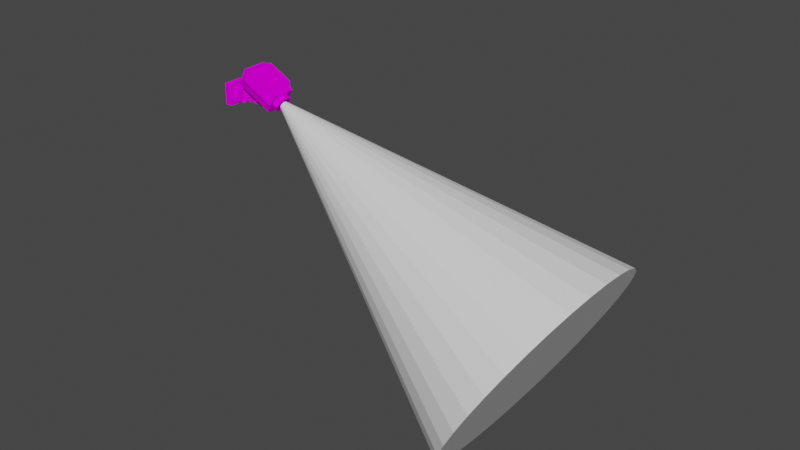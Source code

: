 # Source: Camera.blend  (saved by Blender 2.82.7; exported with 4.5.12 LTS)
import bpy
from mathutils import Matrix  # noqa: F401  (used for matrix-valued properties, if any)

bpy.ops.wm.read_factory_settings(use_empty=True)
scene = bpy.context.scene
scene.name = 'Scene'

# ---- collections
col_collection = bpy.data.collections.new('Collection'); scene.collection.children.link(col_collection)

# ---- images (referenced by path relative to the original .blend; pixels are not part of the script)
import os
ASSET_DIR = os.environ.get("B2B_ASSET_DIR", "")  # directory of the original .blend (textures are referenced by path, not embedded)
HERE = os.path.dirname(os.path.abspath(__file__))  # packed textures are extracted next to this script under _unpacked/

def load_image(name, relpath, width, height, colorspace="sRGB"):
    """Load a texture the original file referenced (path relative to the .blend, or extracted next to this script)."""
    p = next((c for c in (os.path.join(HERE, relpath), os.path.join(ASSET_DIR, relpath)) if relpath and os.path.exists(c)), "")
    if p:
        img = bpy.data.images.load(p, check_existing=True)
        img.name = name
    else:  # same state as the original file: an image datablock whose file is absent (Cycles renders it pink)
        img = bpy.data.images.new(name, width, height)
        img.source = "FILE"
        img.filepath = "//" + (relpath or name)
    img.colorspace_settings.name = colorspace
    return img
img_texture_atlas_png = load_image('Texture Atlas.png', 'Texture Atlas.png', 1024, 1024, 'sRGB')

# ---- materials (node trees are filled in below, after node groups)
mat_texture_atlas_003 = bpy.data.materials.new('Texture_Atlas.003')
mat_texture_atlas_003.use_transparent_shadow = False
mat_texture_atlas_003.roughness = 1.0
mat_texture_atlas_003.specular_intensity = 0.0

# ---- material node trees
mat_texture_atlas_003.use_nodes = True; mat_texture_atlas_003.node_tree.nodes.clear()
_N = mat_texture_atlas_003.node_tree.nodes; _L = mat_texture_atlas_003.node_tree.links
n0 = _N.new('ShaderNodeOutputMaterial'); n0.name = 'Material Output'; n0.location = (300, 300)
n1 = _N.new('ShaderNodeBsdfPrincipled'); n1.name = 'Principled BSDF'; n1.location = (10, 300)
n1.distribution = 'GGX'
n1.subsurface_method = 'BURLEY'
n1.inputs[2].default_value = 1.0
n1.inputs[3].default_value = 1.45
n1.inputs[13].default_value = 0.0
n1.inputs[27].default_value = (0.0, 0.0, 0.0, 1.0)
n1.inputs[28].default_value = 1.0
n2 = _N.new('ShaderNodeNormalMap'); n2.name = 'Normal Map'; n2.location = (-300, -300)
n2.label = 'Normal/Map'
n2.inputs[0].default_value = 0.0
n3 = _N.new('ShaderNodeTexImage'); n3.name = 'Image Texture'; n3.location = (-300, 600)
n3.image = img_texture_atlas_png
_L.new(n1.outputs[0], n0.inputs[0])
_L.new(n2.outputs[0], n1.inputs[5])
_L.new(n3.outputs[0], n1.inputs[0])
n0.is_active_output = True

# ---- world
world_world = bpy.data.worlds.new('World'); scene.world = world_world
world_world.use_nodes = True; world_world.node_tree.nodes.clear()
_N = world_world.node_tree.nodes; _L = world_world.node_tree.links
n0 = _N.new('ShaderNodeOutputWorld'); n0.name = 'World Output'; n0.location = (300, 300)
n1 = _N.new('ShaderNodeBackground'); n1.name = 'Background'; n1.location = (10, 300)
n1.inputs[0].default_value = (0.05088, 0.05088, 0.05088, 1.0)
_L.new(n1.outputs[0], n0.inputs[0])
n0.is_active_output = True
world_world.color = (0.05088, 0.05088, 0.05088)
world_world.use_sun_shadow = False
world_world.sun_shadow_jitter_overblur = 0.0

# ---- meshes
me_mesh_014 = bpy.data.meshes.new('Mesh.014')
me_mesh_014.from_pydata([(-0.05377, -0.06142, -0.08113), (0.05377, -0.06142, -0.08113), (0.05377, 0.06142, -0.08113), (-0.05377, 0.06142, -0.08113), (-0.05377, 0.06142, 0.2105), (-0.05377, -0.06142, 0.2105), (0.05377, -0.06142, 0.2105), (0.05377, 0.06142, 0.2105), (0.05377, -0.06142, -0.0528), (-0.05377, -0.06142, -0.0528), (-0.05377, 0.06142, -0.0528), (0.05377, 0.06142, -0.0528), (-0.09419, -0.1018, 0.1616), (0.09419, -0.1018, 0.1616), (0.09419, -0.1018, -0.00181), (-0.09419, -0.1018, -0.00181), (0.09419, 0.1018, 0.1616), (0.09419, 0.1018, -0.00181), (-0.09419, 0.1018, 0.1616), (-0.09419, 0.1018, -0.00181), (-0.05377, 0.06142, 0.5119), (-0.05377, -0.06142, 0.5119), (0.05377, -0.06142, 0.5119), (0.05377, 0.06142, 0.5119), (-0.1695, -0.1936, -0.08113), (0.1695, -0.1936, -0.08113), (0.1695, 0.1936, -0.08113), (-0.1695, 0.1936, -0.08113), (-0.1695, -0.1936, -0.2132), (0.1695, -0.1936, -0.2132), (0.1695, 0.1936, -0.2132), (-0.1695, 0.1936, -0.2132)], [], [(28, 29, 30, 31), (13, 16, 17, 14), (16, 18, 19, 17), (18, 12, 15, 19), (20, 21, 5, 4), (21, 22, 6, 5), (22, 23, 7, 6), (23, 20, 4, 7), (9, 8, 1, 0), (10, 9, 0, 3), (11, 10, 3, 2), (8, 11, 2, 1), (5, 6, 13, 12), (8, 9, 15, 14), (6, 7, 16, 13), (11, 8, 14, 17), (7, 4, 18, 16), (10, 11, 17, 19), (4, 5, 12, 18), (9, 10, 19, 15), (15, 12, 13, 14), (0, 1, 25, 24), (1, 2, 26, 25), (2, 3, 27, 26), (3, 0, 24, 27), (24, 25, 29, 28), (25, 26, 30, 29), (26, 27, 31, 30), (27, 24, 28, 31)])
me_mesh_014.polygons.foreach_set('use_smooth', [True] * 29)
_k = set([(0, 1), (0, 3), (0, 9), (1, 2), (1, 8), (2, 3), (2, 11), (3, 10), (4, 5), (4, 7), (4, 18), (4, 20), (5, 6), (5, 12), (5, 21), (6, 7), (6, 13), (6, 22), (7, 16), (7, 23), (8, 9), (8, 11), (8, 14), (9, 10), (9, 15), (10, 11), (10, 19), (11, 17), (12, 13), (12, 15), (12, 18), (13, 14), (13, 16), (14, 15), (14, 17), (15, 19), (16, 17), (16, 18), (17, 19), (18, 19), (24, 25), (24, 27), (24, 28), (25, 26), (25, 29), (26, 27), (26, 30), (27, 31), (28, 29), (28, 31), (29, 30), (30, 31)])
me_mesh_014.attributes.new('sharp_edge', 'BOOLEAN', 'EDGE').data.foreach_set('value', [ (min(e.vertices), max(e.vertices)) in _k for e in me_mesh_014.edges])
_uv = me_mesh_014.uv_layers.new(name='map1')
_uv.uv.foreach_set('vector', [0.8087, 0.9391, 0.8087, 0.9632, 0.7893, 0.9632, 0.7893, 0.9391, 0.7532, 0.9479, 0.7539, 0.938, 0.7596, 0.9372, 0.7596, 0.9485, 0.7539, 0.938, 0.7538, 0.9282, 0.7602, 0.9275, 0.7596, 0.9372, 0.7538, 0.9282, 0.7514, 0.9112, 0.7632, 0.9143, 0.7602, 0.9275, 0.7864, 0.9162, 0.7958, 0.9162, 0.7958, 0.9489, 0.7864, 0.9489, 0.7606, 0.9162, 0.7688, 0.9162, 0.7688, 0.9489, 0.7606, 0.9489, 0.7688, 0.9162, 0.7782, 0.9162, 0.7782, 0.9489, 0.7688, 0.9489, 0.7782, 0.9162, 0.7864, 0.9162, 0.7864, 0.9489, 0.7782, 0.9489, 0.7878, 0.9524, 0.7858, 0.9434, 0.7874, 0.9429, 0.7892, 0.9518, 0.7853, 0.9239, 0.7876, 0.9139, 0.7892, 0.9146, 0.787, 0.9243, 0.7851, 0.9329, 0.7853, 0.9239, 0.787, 0.9243, 0.7867, 0.9328, 0.7858, 0.9434, 0.7851, 0.9329, 0.7867, 0.9328, 0.7874, 0.9429, 0.7695, 0.9508, 0.7722, 0.9417, 0.7753, 0.9429, 0.7722, 0.9566, 0.7858, 0.9434, 0.7878, 0.9524, 0.7839, 0.9578, 0.7817, 0.9435, 0.7722, 0.9417, 0.7726, 0.9325, 0.776, 0.9331, 0.7753, 0.9429, 0.7851, 0.9329, 0.7858, 0.9434, 0.7817, 0.9435, 0.7817, 0.9322, 0.7726, 0.9325, 0.7719, 0.9236, 0.7759, 0.9232, 0.776, 0.9331, 0.7853, 0.9239, 0.7851, 0.9329, 0.7817, 0.9322, 0.7823, 0.9225, 0.7719, 0.9236, 0.7692, 0.9121, 0.7735, 0.9063, 0.7759, 0.9232, 0.7876, 0.9139, 0.7853, 0.9239, 0.7823, 0.9225, 0.7853, 0.9094, 0.7618, 0.9627, 0.7501, 0.9615, 0.7532, 0.9479, 0.7596, 0.9485, 0.7619, 0.9288, 0.7558, 0.9281, 0.7534, 0.9189, 0.7692, 0.9188, 0.7558, 0.9281, 0.7529, 0.936, 0.7456, 0.9352, 0.7534, 0.9189, 0.7529, 0.936, 0.7557, 0.9432, 0.7497, 0.9507, 0.7456, 0.9352, 0.7557, 0.9432, 0.7629, 0.9444, 0.7692, 0.9584, 0.7497, 0.9507, 0.8179, 0.9171, 0.8022, 0.9173, 0.7976, 0.9087, 0.8175, 0.9046, 0.8022, 0.9173, 0.7944, 0.9335, 0.7873, 0.9339, 0.7976, 0.9087, 0.7944, 0.9335, 0.7985, 0.9491, 0.7945, 0.9565, 0.7873, 0.9339, 0.7985, 0.9491, 0.8179, 0.9568, 0.8154, 0.9669, 0.7945, 0.9565])
_uv.active_render = True
_uv = me_mesh_014.uv_layers.new(name='lightmapUV')
_uv.uv.foreach_set('vector', [0.3565, 0.8971, 0.04009, 0.8971, 0.04009, 0.5496, 0.3565, 0.5496, 0.01478, 0.3292, 0.2049, 0.3292, 0.2049, 0.4759, 0.01478, 0.4759, 0.2095, 0.3292, 0.3854, 0.3292, 0.3854, 0.4759, 0.2095, 0.4759, 0.3907, 0.3292, 0.5808, 0.3292, 0.5808, 0.4759, 0.3907, 0.4759, 0.4284, 0.01478, 0.543, 0.01478, 0.543, 0.2853, 0.4284, 0.2853, 0.7235, 0.5482, 0.6232, 0.5482, 0.6232, 0.2777, 0.7235, 0.2777, 0.0525, 0.01478, 0.1672, 0.01478, 0.1672, 0.2853, 0.0525, 0.2853, 0.2473, 0.01478, 0.3476, 0.01478, 0.3476, 0.2853, 0.2473, 0.2853, 0.7235, 0.04133, 0.6232, 0.04133, 0.6232, 0.01591, 0.7235, 0.01591, 0.4284, 0.5217, 0.543, 0.5217, 0.543, 0.5471, 0.4284, 0.5471, 0.2473, 0.5217, 0.3476, 0.5217, 0.3476, 0.5471, 0.2473, 0.5471, 0.0525, 0.5217, 0.1672, 0.5217, 0.1672, 0.5471, 0.0525, 0.5471, 0.7235, 0.2777, 0.6232, 0.2777, 0.5854, 0.2338, 0.7613, 0.2338, 0.6232, 0.04133, 0.7235, 0.04133, 0.7613, 0.08711, 0.5854, 0.08711, 0.0525, 0.2853, 0.1672, 0.2853, 0.2049, 0.3292, 0.01478, 0.3292, 0.1672, 0.5217, 0.0525, 0.5217, 0.01478, 0.4759, 0.2049, 0.4759, 0.2473, 0.2853, 0.3476, 0.2853, 0.3854, 0.3292, 0.2095, 0.3292, 0.3476, 0.5217, 0.2473, 0.5217, 0.2095, 0.4759, 0.3854, 0.4759, 0.4284, 0.2853, 0.543, 0.2853, 0.5808, 0.3292, 0.3907, 0.3292, 0.543, 0.5217, 0.4284, 0.5217, 0.3907, 0.4759, 0.5808, 0.4759, 0.7613, 0.08711, 0.7613, 0.2338, 0.5854, 0.2338, 0.5854, 0.08711, 0.6205, 0.6689, 0.5201, 0.6689, 0.4121, 0.5503, 0.7285, 0.5503, 0.5201, 0.6689, 0.5201, 0.7792, 0.4121, 0.8979, 0.4121, 0.5503, 0.5201, 0.7792, 0.6205, 0.7792, 0.7285, 0.8979, 0.4121, 0.8979, 0.6205, 0.7792, 0.6205, 0.6689, 0.7285, 0.5503, 0.7285, 0.8979, 0.9852, 0.3703, 0.9852, 0.6745, 0.862, 0.6745, 0.862, 0.3703, 0.7334, 0.7164, 0.7334, 0.3688, 0.8567, 0.3688, 0.8567, 0.7164, 0.862, 0.9852, 0.862, 0.6809, 0.9852, 0.6809, 0.9852, 0.9852, 0.7666, 0.3624, 0.7666, 0.01487, 0.8898, 0.01487, 0.8898, 0.3624])
me_mesh_014.materials.append(mat_texture_atlas_003)
me_mesh_014.use_remesh_fix_poles = True
me_mesh_014.use_remesh_preserve_attributes = False
me_mesh_014.use_mirror_vertex_groups = False
me_mesh_014.update()
me_mesh_014.normals_split_custom_set([tuple(v) for v in zip(*[iter([0.0, 0.0, 1.0, 0.0, 0.0, 1.0, 0.0, 0.0, 1.0, 0.0, 0.0, 1.0, -1.0, 0.0, 0.0, -1.0, 0.0, 0.0, -1.0, 0.0, 0.0, -1.0, 0.0, 0.0, 0.0, -1.0, 0.0, 0.0, -1.0, 0.0, 0.0, -1.0, 0.0, 0.0, -1.0, 0.0, 1.0, 0.0, 0.0, 1.0, 0.0, 0.0, 1.0, 0.0, 0.0, 1.0, 0.0, 0.0, 1.0, 0.0, -7.516e-06, 1.0, 0.0, -7.516e-06, 1.0, 0.0, -7.516e-06, 1.0, 0.0, -7.516e-06, 0.0, 1.0, 0.0, 0.0, 1.0, 0.0, 0.0, 1.0, 0.0, 0.0, 1.0, 0.0, -1.0, 0.0, -7.516e-06, -1.0, 0.0, -7.516e-06, -1.0, 0.0, -7.516e-06, -1.0, 0.0, -7.516e-06, 0.0, -1.0, 1.437e-08, 0.0, -1.0, 1.437e-08, 0.0, -1.0, 1.437e-08, 0.0, -1.0, 1.437e-08, 0.0, 1.0, 0.0, 0.0, 1.0, 0.0, 0.0, 1.0, 0.0, 0.0, 1.0, 0.0, 1.0, 0.0, 0.0, 1.0, 0.0, 0.0, 1.0, 0.0, 0.0, 1.0, 0.0, 0.0, 0.0, -1.0, 0.0, 0.0, -1.0, 0.0, 0.0, -1.0, 0.0, 0.0, -1.0, 0.0, -1.0, 0.0, 0.0, -1.0, 0.0, 0.0, -1.0, 0.0, 0.0, -1.0, 0.0, 0.0, 0.0, 0.7709, -0.6369, 0.0, 0.7709, -0.6369, 0.0, 0.7709, -0.6369, 0.0, 0.7709, -0.6369, 0.0, 0.7837, 0.6211, 0.0, 0.7837, 0.6211, 0.0, 0.7837, 0.6211, 0.0, 0.7837, 0.6211, -0.7709, 0.0, -0.6369, -0.7709, 0.0, -0.6369, -0.7709, 0.0, -0.6369, -0.7709, 0.0, -0.6369, -0.7837, 0.0, 0.6211, -0.7837, 0.0, 0.6211, -0.7837, 0.0, 0.6211, -0.7837, 0.0, 0.6211, 0.0, -0.7709, -0.6369, 0.0, -0.7709, -0.6369, 0.0, -0.7709, -0.6369, 0.0, -0.7709, -0.6369, 0.0, -0.7837, 0.6211, 0.0, -0.7837, 0.6211, 0.0, -0.7837, 0.6211, 0.0, -0.7837, 0.6211, 0.7709, 0.0, -0.6369, 0.7709, 0.0, -0.6369, 0.7709, 0.0, -0.6369, 0.7709, 0.0, -0.6369, 0.7837, 0.0, 0.6211, 0.7837, 0.0, 0.6211, 0.7837, 0.0, 0.6211, 0.7837, 0.0, 0.6211, 0.0, 1.0, 0.0, 0.0, 1.0, 0.0, 0.0, 1.0, 0.0, 0.0, 1.0, 0.0, 0.0, 0.0, -1.0, 0.0, 0.0, -1.0, 0.0, 0.0, -1.0, 0.0, 0.0, -1.0, 0.0, 0.0, -1.0, 0.0, 0.0, -1.0, 0.0, 0.0, -1.0, 0.0, 0.0, -1.0, 0.0, 0.0, -1.0, 0.0, 0.0, -1.0, 0.0, 0.0, -1.0, 0.0, 0.0, -1.0, 0.0, 0.0, -1.0, 0.0, 0.0, -1.0, 0.0, 0.0, -1.0, 0.0, 0.0, -1.0, 0.0, 1.0, 0.0, 0.0, 1.0, 0.0, 0.0, 1.0, 0.0, 0.0, 1.0, 0.0, -1.0, 0.0, 0.0, -1.0, 0.0, 0.0, -1.0, 0.0, 0.0, -1.0, 0.0, 0.0, 0.0, -1.0, 0.0, 0.0, -1.0, 0.0, 0.0, -1.0, 0.0, 0.0, -1.0, 0.0, 1.0, 0.0, 0.0, 1.0, 0.0, 0.0, 1.0, 0.0, 0.0, 1.0, 0.0, 0.0])] * 3)])
me_mesh_015 = bpy.data.meshes.new('Mesh.015')
me_mesh_015.from_pydata([(-0.1385, 0.3823, 0.008462), (-0.1907, 0.3823, 0.008462), (-0.1385, 0.4014, -0.04015), (-0.1907, 0.4014, -0.04015), (-0.1385, 0.3678, -0.05511), (-0.1907, 0.3678, -0.05511), (-0.1385, 0.3487, -0.006495), (-0.1907, 0.3487, -0.006495), (-0.1983, 0.3785, -0.07687), (0.1728, 0.3863, -0.06913), (-0.2411, 0.2405, 0.2696), (0.2069, 0.2498, 0.279), (-0.2076, -0.4377, 0.005433), (0.2404, -0.4284, 0.01478), (-0.1647, -0.2997, -0.341), (0.2063, -0.2919, -0.3333), (-0.1261, 0.3527, -0.006989), (0.09865, 0.3579, -0.001835), (0.09605, 0.2684, 0.2245), (-0.1287, 0.2633, 0.2193), (0.2093, 0.3258, 0.08673), (0.2429, -0.3524, -0.1774), (-0.2052, -0.3618, -0.1868), (-0.2387, 0.3164, 0.07739), (-0.1851, 0.3075, 0.1028), (0.1551, 0.3153, 0.1106), (-0.2764, 0.08306, 0.2828), (0.2332, 0.0771, 0.2966), (0.2732, -0.3467, 0.1332), (-0.2364, -0.3569, 0.1233), (0.271, 0.253, 0.1042), (0.2921, -0.2956, -0.1107), (-0.2544, -0.305, -0.1202), (-0.3004, 0.2432, 0.09425), (-0.2444, 0.1666, 0.2601), (0.2036, 0.1611, 0.2721), (-0.2055, -0.3911, 0.05284), (0.2426, -0.3817, 0.06218), (-0.09703, -0.134, -0.2747), (0.1291, -0.1293, -0.27), (0.1188, 0.2249, -0.1301), (-0.1073, 0.2202, -0.1348), (-0.06852, -0.04724, -0.3615), (0.1006, -0.04371, -0.358), (0.09291, 0.2212, -0.2534), (-0.07624, 0.2177, -0.2569), (-0.01275, 0.3824, -0.073), (-0.01712, 0.2451, 0.2743), (-0.01666, 0.2545, 0.2506), (-0.01341, 0.3666, -0.03311), (-0.01957, 0.3454, 0.2865), (0.1522, 0.4062, 0.1465), (0.09315, 0.3593, 0.2603), (-0.01632, 0.4575, 0.002783), (0.09574, 0.4487, 0.03405), (-0.188, 0.3984, 0.1387), (-0.1316, 0.3541, 0.2552), (-0.129, 0.4436, 0.0289), (-0.01917, 0.3592, 0.2516), (0.1104, 0.405, 0.146), (0.06584, 0.3697, 0.2319), (-0.01671, 0.4437, 0.03766), (0.06779, 0.4371, 0.06124), (-0.1462, 0.3991, 0.1401), (-0.1037, 0.3658, 0.228), (-0.1017, 0.4332, 0.05735), (0.01219, 0.08698, -0.3075), (-0.01761, 0.3106, 0.2324), (-0.01637, 0.3534, 0.1239), (0.1119, 0.3564, 0.1268), (0.06739, 0.3211, 0.2127), (-0.01516, 0.3951, 0.01846), (0.06935, 0.3885, 0.04204), (-0.1447, 0.3505, 0.1209), (-0.1021, 0.3172, 0.2088), (-0.1002, 0.3846, 0.03816)], [], [(0, 2, 3, 1), (2, 4, 5, 3), (6, 0, 1, 7), (1, 3, 5, 7), (6, 4, 2, 0), (61, 71, 72, 62), (12, 22, 21, 13), (30, 27, 28, 31), (32, 29, 26, 33), (49, 17, 9, 46), (25, 18, 11, 20), (11, 18, 48, 47), (10, 19, 24, 23), (9, 20, 21, 15), (22, 14, 15, 21), (14, 22, 23, 8), (24, 16, 8, 23), (60, 70, 67, 58), (9, 17, 25, 20), (34, 26, 27, 35), (37, 28, 29, 36), (20, 30, 31, 21), (21, 31, 28, 37), (35, 27, 30, 20), (22, 32, 33, 23), (23, 33, 26, 34), (36, 29, 32, 22), (35, 11, 47), (11, 35, 20), (23, 34, 10), (13, 37, 36, 12), (21, 37, 13), (12, 36, 22), (29, 28, 27, 26), (14, 38, 39, 15), (15, 39, 40, 9), (40, 41, 46), (8, 41, 38, 14), (38, 42, 43, 39), (39, 43, 44, 40), (40, 44, 45, 41), (41, 45, 42, 38), (43, 42, 66), (9, 40, 46), (41, 8, 46), (10, 34, 47), (34, 35, 47), (48, 19, 10, 47), (64, 74, 73, 63), (63, 73, 75, 65), (8, 16, 49, 46), (25, 51, 52, 18), (18, 52, 50, 48), (49, 53, 54, 17), (17, 54, 51, 25), (48, 50, 56, 19), (19, 56, 55, 24), (16, 57, 53, 49), (24, 55, 57, 16), (51, 59, 60, 52), (52, 60, 58, 50), (53, 61, 62, 54), (54, 62, 59, 51), (50, 58, 64, 56), (56, 64, 63, 55), (57, 65, 61, 53), (55, 63, 65, 57), (45, 66, 42), (44, 43, 66), (45, 44, 66), (67, 70, 69, 68), (68, 69, 72, 71), (73, 74, 67, 68), (75, 73, 68, 71), (65, 75, 71, 61), (58, 67, 74, 64), (59, 69, 70, 60), (62, 72, 69, 59)])
me_mesh_015.polygons.foreach_set('use_smooth', [True] * 78)
_k = set([(0, 1), (0, 2), (0, 6), (1, 3), (1, 7), (2, 3), (2, 4), (3, 5), (8, 14), (8, 23), (8, 41), (8, 46), (9, 15), (9, 20), (9, 40), (9, 46), (10, 23), (10, 34), (10, 47), (11, 20), (11, 35), (11, 47), (12, 13), (12, 22), (12, 36), (13, 21), (13, 37), (14, 15), (14, 22), (14, 38), (15, 21), (15, 39), (16, 24), (16, 49), (16, 57), (17, 25), (17, 49), (17, 54), (18, 25), (18, 48), (18, 52), (19, 24), (19, 48), (19, 56), (20, 21), (20, 30), (20, 35), (21, 31), (21, 37), (22, 23), (22, 32), (22, 36), (23, 33), (23, 34), (24, 55), (25, 51), (26, 27), (26, 29), (26, 33), (26, 34), (27, 28), (27, 30), (27, 35), (28, 29), (28, 31), (28, 37), (29, 32), (29, 36), (30, 31), (32, 33), (34, 35), (34, 47), (35, 47), (36, 37), (38, 39), (38, 41), (38, 42), (39, 40), (39, 43), (40, 41), (40, 44), (41, 45), (42, 43), (42, 45), (43, 44), (44, 45), (48, 50), (49, 53), (50, 52), (50, 56), (51, 52), (51, 54), (53, 54), (53, 57), (55, 56), (55, 57), (67, 70), (67, 74), (69, 70), (69, 72), (71, 72), (71, 75), (73, 74), (73, 75)])
me_mesh_015.attributes.new('sharp_edge', 'BOOLEAN', 'EDGE').data.foreach_set('value', [ (min(e.vertices), max(e.vertices)) in _k for e in me_mesh_015.edges])
_uv = me_mesh_015.uv_layers.new(name='map1')
_uv.uv.foreach_set('vector', [0.7806, 0.8453, 0.7713, 0.8449, 0.7709, 0.8542, 0.7802, 0.8546, 0.7568, 0.8463, 0.7496, 0.8533, 0.765, 0.8537, 0.7599, 0.847, 0.7505, 0.8351, 0.7578, 0.8436, 0.7602, 0.8442, 0.7716, 0.836, 0.7602, 0.8442, 0.7599, 0.847, 0.765, 0.8537, 0.7716, 0.836, 0.7505, 0.8351, 0.7496, 0.8533, 0.7568, 0.8463, 0.7578, 0.8436, 0.768, 1.044, 0.7641, 1.043, 0.7638, 1.052, 0.7688, 1.05, 0.7782, 0.9284, 0.7776, 0.9418, 0.8066, 0.9431, 0.8072, 0.9297, 0.7464, 1.065, 0.7531, 1.082, 0.7798, 1.082, 0.7857, 1.065, 0.7832, 1.127, 0.7785, 1.111, 0.7519, 1.113, 0.7467, 1.127, 0.7657, 0.9738, 0.768, 0.9656, 0.7627, 0.96, 0.7625, 0.9738, 0.7769, 0.9619, 0.7845, 0.9667, 0.7875, 0.9619, 0.7754, 0.9578, 0.7875, 0.9619, 0.7845, 0.9667, 0.7861, 0.9735, 0.7877, 0.9735, 0.7872, 0.9854, 0.7841, 0.9803, 0.7769, 0.985, 0.7756, 0.9891, 0.7519, 0.9582, 0.7516, 0.9693, 0.7988, 0.9705, 0.7991, 0.9594, 0.7776, 0.9418, 0.7796, 0.9527, 0.8036, 0.9538, 0.8066, 0.9431, 0.7504, 0.9149, 0.7501, 0.926, 0.7973, 0.9271, 0.7976, 0.9161, 0.7769, 0.985, 0.7682, 0.9818, 0.7633, 0.9874, 0.7756, 0.9891, 0.7827, 1.052, 0.7867, 1.056, 0.7911, 1.046, 0.7857, 1.046, 0.7627, 0.96, 0.768, 0.9656, 0.7769, 0.9619, 0.7754, 0.9578, 0.746, 1.114, 0.7519, 1.113, 0.7531, 1.082, 0.7463, 1.08, 0.7899, 0.9296, 0.7841, 0.9303, 0.7828, 0.9599, 0.7878, 0.9608, 0.8181, 0.9758, 0.8109, 0.97, 0.7716, 0.9686, 0.7638, 0.9727, 0.7977, 0.9098, 0.79, 0.914, 0.7841, 0.9303, 0.7899, 0.9296, 0.7463, 1.08, 0.7531, 1.082, 0.7464, 1.065, 0.7391, 1.059, 0.7677, 0.9036, 0.7745, 0.9074, 0.8109, 0.9076, 0.8173, 0.9024, 0.7404, 1.132, 0.7467, 1.127, 0.7519, 1.113, 0.746, 1.114, 0.7878, 0.9608, 0.7828, 0.9599, 0.7875, 0.9753, 0.7943, 0.9789, 0.8068, 0.9629, 0.8009, 0.9662, 0.8011, 0.9779, 0.8009, 0.9662, 0.8068, 0.9629, 0.7888, 0.9621, 0.789, 0.9934, 0.8052, 0.9928, 0.8006, 0.9897, 0.7949, 0.9288, 0.7899, 0.9296, 0.7878, 0.9608, 0.7926, 0.9621, 0.7977, 0.9098, 0.7899, 0.9296, 0.7949, 0.9288, 0.7883, 1.114, 0.7835, 1.112, 0.79, 1.13, 0.7785, 1.111, 0.7798, 1.082, 0.7531, 1.082, 0.7519, 1.113, 0.7621, 0.9218, 0.7733, 0.9201, 0.7786, 0.9042, 0.7669, 0.8989, 0.7669, 0.8989, 0.7786, 0.9042, 0.8044, 0.9042, 0.8147, 0.9009, 0.7728, 0.9948, 0.7785, 0.9799, 0.7654, 0.9844, 0.7668, 0.9735, 0.7785, 0.9799, 0.8044, 0.9803, 0.8165, 0.9756, 0.7673, 0.9104, 0.776, 0.9112, 0.7783, 0.9017, 0.7726, 0.8944, 0.7726, 0.8944, 0.7783, 0.9017, 0.7957, 0.9012, 0.7984, 0.8945, 0.7668, 0.985, 0.775, 0.9863, 0.7779, 0.9771, 0.7725, 0.9701, 0.7725, 0.9701, 0.7779, 0.9771, 0.7947, 0.9785, 0.7983, 0.9705, 0.7783, 0.9017, 0.776, 0.9112, 0.7861, 0.9071, 0.7619, 0.995, 0.7728, 0.9948, 0.7654, 0.9844, 0.7785, 0.9799, 0.7668, 0.9735, 0.7654, 0.9844, 0.8006, 0.9897, 0.8052, 0.9928, 0.8011, 0.9779, 0.8052, 0.9928, 0.8068, 0.9629, 0.8011, 0.9779, 0.7861, 0.9735, 0.7841, 0.9803, 0.7872, 0.9854, 0.7877, 0.9735, 0.7842, 1.039, 0.7893, 1.035, 0.7774, 1.028, 0.7772, 1.034, 0.7772, 1.034, 0.7774, 1.028, 0.7658, 1.034, 0.77, 1.038, 0.7633, 0.9874, 0.7682, 0.9818, 0.7657, 0.9738, 0.7625, 0.9738, 0.7713, 0.9469, 0.7603, 0.9572, 0.7862, 0.9789, 0.7841, 0.9579, 0.7841, 0.9579, 0.7862, 0.9789, 0.808, 0.9752, 0.7944, 0.9534, 0.7698, 0.9161, 0.7572, 0.897, 0.7504, 0.9212, 0.7663, 0.929, 0.7663, 0.929, 0.7504, 0.9212, 0.7603, 0.9572, 0.7713, 0.9469, 0.7944, 0.9534, 0.808, 0.9752, 0.8143, 0.9473, 0.7979, 0.9395, 0.7979, 0.9395, 0.8143, 0.9473, 0.8013, 0.9097, 0.7907, 0.9206, 0.7786, 0.9119, 0.7758, 0.8908, 0.7572, 0.897, 0.7698, 0.9161, 0.7907, 0.9206, 0.8013, 0.9097, 0.7758, 0.8908, 0.7786, 0.9119, 0.7755, 1.052, 0.7749, 1.055, 0.7827, 1.052, 0.781, 1.05, 0.781, 1.05, 0.7827, 1.052, 0.7857, 1.046, 0.7837, 1.045, 0.7697, 1.044, 0.768, 1.044, 0.7688, 1.05, 0.7709, 1.048, 0.7709, 1.048, 0.7688, 1.05, 0.7749, 1.055, 0.7755, 1.052, 0.7837, 1.045, 0.7857, 1.046, 0.7842, 1.039, 0.7821, 1.04, 0.7821, 1.04, 0.7842, 1.039, 0.7772, 1.034, 0.7769, 1.038, 0.7718, 1.04, 0.77, 1.038, 0.768, 1.044, 0.7697, 1.044, 0.7769, 1.038, 0.7772, 1.034, 0.77, 1.038, 0.7718, 1.04, 0.7779, 0.9771, 0.785, 0.9832, 0.7947, 0.9785, 0.7957, 0.9012, 0.7783, 0.9017, 0.7861, 0.9071, 0.7779, 0.9771, 0.775, 0.9863, 0.785, 0.9832, 0.8328, 0.9172, 0.8377, 0.9454, 0.8671, 0.9617, 0.8693, 0.9212, 0.8693, 0.9212, 0.8671, 0.9617, 0.8971, 0.9486, 0.8979, 0.9243, 0.8761, 0.8815, 0.8438, 0.8908, 0.8328, 0.9172, 0.8693, 0.9212, 0.9023, 0.9008, 0.8761, 0.8815, 0.8693, 0.9212, 0.8979, 0.9243, 0.77, 1.038, 0.7658, 1.034, 0.7641, 1.043, 0.768, 1.044, 0.7857, 1.046, 0.7911, 1.046, 0.7893, 1.035, 0.7842, 1.039, 0.7749, 1.055, 0.7739, 1.06, 0.7867, 1.056, 0.7827, 1.052, 0.7688, 1.05, 0.7638, 1.052, 0.7739, 1.06, 0.7749, 1.055])
_uv.active_render = True
_uv = me_mesh_015.uv_layers.new(name='lightmapUV')
_uv.uv.foreach_set('vector', [0.8847, 0.8932, 0.9122, 0.8932, 0.9122, 0.866, 0.8847, 0.866, 0.3384, 0.8784, 0.3574, 0.8784, 0.3574, 0.8512, 0.3384, 0.8512, 0.9628, 0.8988, 0.9818, 0.8988, 0.9818, 0.8717, 0.9628, 0.8717, 0.6861, 0.8127, 0.6753, 0.838, 0.6944, 0.8457, 0.7051, 0.8205, 0.6677, 0.8555, 0.6785, 0.8808, 0.6975, 0.873, 0.6867, 0.8477, 0.498, 0.8162, 0.498, 0.8162, 0.4847, 0.8601, 0.4847, 0.8601, 0.913, 0.511, 0.8044, 0.5123, 0.8097, 0.7452, 0.9183, 0.7439, 0.3862, 0.05361, 0.2775, 0.145, 0.3698, 0.3654, 0.5076, 0.3388, 0.2425, 0.08376, 0.1049, 0.05682, 0.01478, 0.2855, 0.1213, 0.3687, 0.1911, 0.808, 0.1734, 0.8662, 0.2115, 0.9048, 0.2137, 0.8083, 0.1099, 0.8956, 0.04557, 0.8649, 0.01478, 0.9225, 0.1234, 0.9237, 0.01478, 0.9225, 0.04557, 0.8649, 0.03082, 0.8063, 0.01741, 0.806, 0.02005, 0.6896, 0.04849, 0.748, 0.1143, 0.7187, 0.1287, 0.6908, 0.8358, 0.1149, 0.7477, 0.1463, 0.897, 0.4989, 0.985, 0.4674, 0.8044, 0.5123, 0.7172, 0.5333, 0.7216, 0.7262, 0.8097, 0.7452, 0.7862, 0.04783, 0.699, 0.01555, 0.5497, 0.3681, 0.6369, 0.4004, 0.1143, 0.7187, 0.1764, 0.7494, 0.2158, 0.7119, 0.1287, 0.6908, 0.3883, 0.8591, 0.3883, 0.8591, 0.3771, 0.8149, 0.3771, 0.8149, 0.2115, 0.9048, 0.1734, 0.8662, 0.1099, 0.8956, 0.1234, 0.9237, 0.648, 0.6786, 0.6661, 0.6352, 0.3781, 0.6321, 0.3949, 0.6757, 0.9451, 0.745, 0.9852, 0.761, 0.9796, 0.496, 0.9398, 0.5121, 0.7145, 0.2702, 0.6797, 0.308, 0.6677, 0.5932, 0.6956, 0.6227, 0.5453, 0.3683, 0.5076, 0.3388, 0.3698, 0.3654, 0.4099, 0.3836, 0.2913, 0.1014, 0.2775, 0.145, 0.3862, 0.05361, 0.3961, 0.01577, 0.7191, 0.5277, 0.747, 0.4982, 0.7729, 0.2132, 0.7381, 0.1752, 0.1308, 0.4068, 0.1213, 0.3687, 0.01478, 0.2855, 0.02757, 0.329, 0.1447, 0.03904, 0.1049, 0.05682, 0.2425, 0.08376, 0.2801, 0.05428, 0.3949, 0.6757, 0.393, 0.7218, 0.5196, 0.7194, 0.2874, 0.05526, 0.2913, 0.1014, 0.3961, 0.01577, 0.1308, 0.4068, 0.02757, 0.329, 0.0222, 0.3673, 0.9183, 0.7439, 0.9451, 0.745, 0.9398, 0.5121, 0.913, 0.511, 0.5453, 0.3683, 0.4099, 0.3836, 0.4367, 0.4078, 0.1715, 0.01478, 0.1447, 0.03904, 0.2801, 0.05428, 0.6435, 0.4065, 0.3555, 0.4118, 0.3781, 0.6321, 0.6661, 0.6352, 0.333, 0.6916, 0.2947, 0.6055, 0.1669, 0.6031, 0.1233, 0.6876, 0.1233, 0.6876, 0.1669, 0.6031, 0.1728, 0.419, 0.1422, 0.3351, 0.1728, 0.419, 0.3005, 0.4214, 0.2471, 0.3371, 0.3519, 0.3391, 0.3005, 0.4214, 0.2947, 0.6055, 0.333, 0.6916, 0.5588, 0.8484, 0.5097, 0.8633, 0.5117, 0.9512, 0.5615, 0.966, 0.3013, 0.8785, 0.351, 0.834, 0.2919, 0.6963, 0.2223, 0.6944, 0.5649, 0.9852, 0.6346, 0.9718, 0.6366, 0.8838, 0.5676, 0.8677, 0.5878, 0.8683, 0.6568, 0.867, 0.7159, 0.7293, 0.6668, 0.6842, 0.7096, 0.886, 0.8052, 0.8878, 0.7596, 0.8181, 0.1422, 0.3351, 0.1728, 0.419, 0.2471, 0.3371, 0.3005, 0.4214, 0.3519, 0.3391, 0.2471, 0.3371, 0.6462, 0.717, 0.648, 0.6786, 0.5196, 0.7194, 0.648, 0.6786, 0.3949, 0.6757, 0.5196, 0.7194, 0.03082, 0.8063, 0.04849, 0.748, 0.02005, 0.6896, 0.01741, 0.806, 0.3905, 0.771, 0.3905, 0.771, 0.4401, 0.7488, 0.4401, 0.7488, 0.4401, 0.7488, 0.4401, 0.7488, 0.4869, 0.772, 0.4869, 0.772, 0.2158, 0.7119, 0.1764, 0.7494, 0.1911, 0.808, 0.2137, 0.8083, 0.8998, 0.8244, 0.9512, 0.8057, 0.9247, 0.7465, 0.8733, 0.7652, 0.5309, 0.8422, 0.5823, 0.8407, 0.5744, 0.7821, 0.523, 0.7836, 0.2698, 0.8883, 0.2185, 0.8868, 0.2234, 0.9451, 0.2748, 0.9466, 0.9239, 0.8828, 0.9752, 0.8642, 0.9512, 0.8057, 0.8998, 0.8244, 0.523, 0.7836, 0.5744, 0.7821, 0.5794, 0.7239, 0.528, 0.7254, 0.8953, 0.8274, 0.8439, 0.8088, 0.8189, 0.8693, 0.8703, 0.888, 0.2777, 0.8297, 0.2263, 0.8282, 0.2185, 0.8868, 0.2698, 0.8883, 0.8703, 0.888, 0.8189, 0.8693, 0.7934, 0.9264, 0.8447, 0.9451, 0.4365, 0.904, 0.4368, 0.8822, 0.3883, 0.8591, 0.3722, 0.8733, 0.3722, 0.8733, 0.3883, 0.8591, 0.3771, 0.8149, 0.3574, 0.8147, 0.5177, 0.8164, 0.498, 0.8162, 0.4847, 0.8601, 0.5001, 0.8746, 0.5001, 0.8746, 0.4847, 0.8601, 0.4368, 0.8822, 0.4365, 0.904, 0.3574, 0.8147, 0.3771, 0.8149, 0.3905, 0.771, 0.3751, 0.7564, 0.3751, 0.7564, 0.3905, 0.771, 0.4401, 0.7488, 0.4409, 0.7271, 0.503, 0.7578, 0.4869, 0.772, 0.498, 0.8162, 0.5177, 0.8164, 0.4409, 0.7271, 0.4401, 0.7488, 0.4869, 0.772, 0.503, 0.7578, 0.8095, 0.7501, 0.7596, 0.8181, 0.8052, 0.8878, 0.714, 0.7483, 0.7096, 0.886, 0.7596, 0.8181, 0.8095, 0.7501, 0.714, 0.7483, 0.7596, 0.8181, 0.3771, 0.8149, 0.3883, 0.8591, 0.4368, 0.8822, 0.4385, 0.8155, 0.4385, 0.8155, 0.4368, 0.8822, 0.4847, 0.8601, 0.498, 0.8162, 0.4401, 0.7488, 0.3905, 0.771, 0.3771, 0.8149, 0.4385, 0.8155, 0.4869, 0.772, 0.4401, 0.7488, 0.4385, 0.8155, 0.498, 0.8162, 0.4869, 0.772, 0.4869, 0.772, 0.498, 0.8162, 0.498, 0.8162, 0.3771, 0.8149, 0.3771, 0.8149, 0.3905, 0.771, 0.3905, 0.771, 0.4368, 0.8822, 0.4368, 0.8822, 0.3883, 0.8591, 0.3883, 0.8591, 0.4847, 0.8601, 0.4847, 0.8601, 0.4368, 0.8822, 0.4368, 0.8822])
me_mesh_015.materials.append(mat_texture_atlas_003)
me_mesh_015.use_remesh_fix_poles = True
me_mesh_015.use_remesh_preserve_attributes = False
me_mesh_015.use_mirror_vertex_groups = False
me_mesh_015.update()
me_mesh_015.normals_split_custom_set([tuple(v) for v in zip(*[iter([0.0, 0.931, 0.3651, 0.0, 0.931, 0.3651, 0.0, 0.931, 0.3651, 0.0, 0.931, 0.3651, 0.0, 0.4061, -0.9138, 0.0, 0.4061, -0.9138, 0.0, 0.4061, -0.9138, 0.0, 0.4061, -0.9138, 0.0, -0.4061, 0.9138, 0.0, -0.4061, 0.9138, 0.0, -0.4061, 0.9138, 0.0, -0.4061, 0.9138, -1.0, 0.0, 0.0, -1.0, 0.0, 0.0, -1.0, 0.0, 0.0, -1.0, 0.0, 0.0, 1.0, 2.424e-07, 0.0, 1.0, 2.424e-07, 0.0, 1.0, 2.424e-07, 0.0, 1.0, 2.424e-07, 0.0, -0.03105, 0.4838, 0.8746, -0.01273, -0.3676, 0.9299, -0.6485, -0.2975, 0.7007, -0.402, 0.5824, 0.7066, 0.02707, -0.9298, -0.3672, 0.02707, -0.9298, -0.3672, 0.02707, -0.9298, -0.3672, 0.02707, -0.9298, -0.3672, 0.9909, 0.01024, 0.1339, 0.9909, 0.01024, 0.1339, 0.9909, 0.01024, 0.1339, 0.9909, 0.01024, 0.1339, -0.9936, -0.1036, 0.04556, -0.9936, -0.1036, 0.04556, -0.9936, -0.1036, 0.04556, -0.9936, -0.1036, 0.04556, -0.02777, 0.9298, 0.3671, -0.02624, 0.9316, 0.3626, -0.0239, 0.9299, 0.367, -0.02777, 0.9298, 0.3671, -0.02269, 0.9293, 0.3685, -0.02759, 0.9278, 0.372, -0.0225, 0.93, 0.3668, -0.02308, 0.9307, 0.365, -0.0225, 0.93, 0.3668, -0.02759, 0.9278, 0.372, -0.02756, 0.9298, 0.3671, -0.02756, 0.9298, 0.3671, -0.02244, 0.9297, 0.3677, -0.02755, 0.9317, 0.3622, -0.02268, 0.9304, 0.3658, -0.02306, 0.929, 0.3693, 0.976, 0.1193, -0.1824, 0.976, 0.1193, -0.1824, 0.976, 0.1193, -0.1824, 0.976, 0.1193, -0.1824, 0.02707, -0.9298, -0.3672, 0.02707, -0.9298, -0.3672, 0.02707, -0.9298, -0.3672, 0.02707, -0.9298, -0.3672, -0.9706, 0.04416, -0.2366, -0.9706, 0.04416, -0.2366, -0.9706, 0.04416, -0.2366, -0.9706, 0.04416, -0.2366, -0.02268, 0.9304, 0.3658, -0.02628, 0.928, 0.3716, -0.02397, 0.9298, 0.3674, -0.02306, 0.929, 0.3693, -0.3925, 0.9118, -0.1206, -0.6357, 0.2659, -0.7247, 0.01272, 0.3676, -0.9299, -0.01487, 0.9513, -0.3079, -0.0239, 0.9299, 0.367, -0.02624, 0.9316, 0.3626, -0.02269, 0.9293, 0.3685, -0.02308, 0.9307, 0.365, -0.02266, 0.2709, 0.9623, -0.02266, 0.2709, 0.9623, -0.02266, 0.2709, 0.9623, -0.02266, 0.2709, 0.9623, 0.009499, -0.8982, 0.4394, 0.009499, -0.8982, 0.4394, 0.009499, -0.8982, 0.4394, 0.009499, -0.8982, 0.4394, 0.6024, 0.3135, -0.7341, 0.6024, 0.3135, -0.7341, 0.6024, 0.3135, -0.7341, 0.6024, 0.3135, -0.7341, 0.8001, -0.596, -0.06724, 0.8001, -0.596, -0.06724, 0.8001, -0.596, -0.06724, 0.8001, -0.596, -0.06724, 0.6505, 0.5254, 0.5485, 0.6505, 0.5254, 0.5485, 0.6505, 0.5254, 0.5485, 0.6505, 0.5254, 0.5485, -0.6054, 0.255, -0.754, -0.6054, 0.255, -0.754, -0.6054, 0.255, -0.754, -0.6054, 0.255, -0.754, -0.694, 0.5356, 0.4812, -0.694, 0.5356, 0.4812, -0.694, 0.5356, 0.4812, -0.694, 0.5356, 0.4812, -0.7986, -0.5977, -0.07114, -0.7986, -0.5977, -0.07114, -0.7986, -0.5977, -0.07114, -0.7986, -0.5977, -0.07114, -0.01919, -0.07634, 0.9969, -0.01919, -0.07634, 0.9969, -0.01919, -0.07634, 0.9969, 0.9993, -0.03687, -0.001985, 0.9993, -0.03687, -0.001985, 0.9993, -0.03687, -0.001985, -0.999, 0.04386, 0.004757, -0.999, 0.04386, 0.004757, -0.999, 0.04386, 0.004757, 0.0002514, -0.7125, 0.7016, 0.0002514, -0.7125, 0.7016, 0.0002514, -0.7125, 0.7016, 0.0002514, -0.7125, 0.7016, 0.9991, -0.04138, -0.003771, 0.9991, -0.04138, -0.003771, 0.9991, -0.04138, -0.003771, -0.9991, 0.04136, 0.003766, -0.9991, 0.04136, 0.003766, -0.9991, 0.04136, 0.003766, -0.02031, -0.3517, 0.9359, -0.02031, -0.3517, 0.9359, -0.02031, -0.3517, 0.9359, -0.02031, -0.3517, 0.9359, 0.01172, 0.3676, -0.9299, 0.01172, 0.3676, -0.9299, 0.01172, 0.3676, -0.9299, 0.01172, 0.3676, -0.9299, -0.01292, 0.364, -0.9313, -0.01292, 0.364, -0.9313, -0.01292, 0.364, -0.9313, -0.01292, 0.364, -0.9313, 0.01223, 0.35, -0.9367, 0.01222, 0.35, -0.9367, 0.01222, 0.35, -0.9367, 0.03216, 0.3655, -0.9303, 0.03216, 0.3655, -0.9303, 0.03216, 0.3655, -0.9303, 0.03216, 0.3655, -0.9303, 0.0295, -0.712, -0.7015, 0.0295, -0.712, -0.7015, 0.0295, -0.712, -0.7015, 0.0295, -0.712, -0.7015, 0.9721, 0.1101, -0.2073, 0.9721, 0.1101, -0.2073, 0.9721, 0.1101, -0.2073, 0.9721, 0.1101, -0.2073, -0.02033, 0.9995, -0.02563, -0.02033, 0.9995, -0.02563, -0.02033, 0.9995, -0.02563, -0.02033, 0.9995, -0.02563, -0.9663, 0.06968, -0.2477, -0.9663, 0.06968, -0.2477, -0.9663, 0.06968, -0.2477, -0.9663, 0.06968, -0.2477, 0.01173, 0.3676, -0.9299, 0.01172, 0.3676, -0.9299, 0.01172, 0.3676, -0.9299, 0.01222, 0.35, -0.9367, 0.01223, 0.35, -0.9367, 0.01222, 0.35, -0.9367, 0.01222, 0.35, -0.9367, 0.01221, 0.35, -0.9367, 0.01222, 0.35, -0.9367, -0.01803, -0.1269, 0.9918, -0.01803, -0.1269, 0.9918, -0.01803, -0.1269, 0.9918, -0.02785, -0.099, 0.9947, -0.02785, -0.099, 0.9947, -0.02785, -0.099, 0.9947, -0.02756, 0.9298, 0.3671, -0.02755, 0.9317, 0.3622, -0.02244, 0.9297, 0.3677, -0.02756, 0.9298, 0.3671, 0.355, 0.929, -0.1048, 0.6539, 0.2959, -0.6964, 0.9994, 0.02101, 0.02777, 0.5513, 0.7721, 0.3161, 0.5513, 0.7721, 0.3161, 0.9994, 0.02101, 0.02777, 0.6302, -0.2677, 0.7288, 0.3426, 0.6003, 0.7227, -0.02397, 0.9298, 0.3674, -0.02628, 0.928, 0.3716, -0.02777, 0.9298, 0.3671, -0.02777, 0.9298, 0.3671, 0.9012, -0.1339, 0.4122, 0.9012, -0.1339, 0.4122, 0.9012, -0.1339, 0.4122, 0.9012, -0.1339, 0.4122, 0.2522, -0.3484, 0.9028, 0.2522, -0.3484, 0.9028, 0.2522, -0.3484, 0.9028, 0.2522, -0.3484, 0.9028, 0.2768, 0.3606, -0.8907, 0.2768, 0.3606, -0.8907, 0.2768, 0.3606, -0.8907, 0.2768, 0.3606, -0.8907, 0.9046, 0.1813, -0.3857, 0.9046, 0.1813, -0.3857, 0.9046, 0.1813, -0.3857, 0.9046, 0.1813, -0.3857, -0.2767, -0.3606, 0.8907, -0.2767, -0.3606, 0.8907, -0.2767, -0.3606, 0.8907, -0.2767, -0.3606, 0.8907, -0.9105, -0.1767, 0.3737, -0.9105, -0.1767, 0.3737, -0.9105, -0.1767, 0.3737, -0.9105, -0.1767, 0.3737, -0.2522, 0.3484, -0.9028, -0.2522, 0.3484, -0.9028, -0.2522, 0.3484, -0.9028, -0.2522, 0.3484, -0.9028, -0.895, 0.1388, -0.4239, -0.895, 0.1388, -0.4239, -0.895, 0.1388, -0.4239, -0.895, 0.1388, -0.4239, -0.02972, 0.9297, 0.3671, -0.6, 0.745, 0.2917, -0.3925, 0.9118, -0.1206, -0.02974, 0.9297, 0.3671, -0.02974, 0.9297, 0.3671, -0.3925, 0.9118, -0.1206, -0.01487, 0.9513, -0.3079, -0.02975, 0.9297, 0.3671, -0.02974, 0.9297, 0.3671, -0.03105, 0.4838, 0.8746, -0.402, 0.5824, 0.7066, -0.02973, 0.9297, 0.3671, -0.02973, 0.9297, 0.3671, -0.402, 0.5824, 0.7066, -0.6, 0.745, 0.2917, -0.02972, 0.9297, 0.3671, -0.02975, 0.9297, 0.3671, -0.01487, 0.9513, -0.3079, 0.355, 0.929, -0.1048, -0.02974, 0.9297, 0.3671, -0.02974, 0.9297, 0.3671, 0.355, 0.929, -0.1048, 0.5513, 0.7721, 0.3161, -0.02973, 0.9297, 0.3671, -0.02974, 0.9297, 0.3671, 0.3426, 0.6003, 0.7227, -0.03105, 0.4838, 0.8746, -0.02974, 0.9297, 0.3671, -0.02973, 0.9297, 0.3671, 0.5513, 0.7721, 0.3161, 0.3426, 0.6003, 0.7227, -0.02974, 0.9297, 0.3671, 0.01171, 0.3676, -0.9299, 0.01172, 0.3676, -0.9299, 0.01172, 0.3676, -0.9299, 0.01171, 0.3676, -0.9299, 0.01173, 0.3676, -0.9299, 0.01172, 0.3676, -0.9299, 0.01171, 0.3676, -0.9299, 0.01171, 0.3676, -0.9299, 0.01172, 0.3676, -0.9299, -0.02974, 0.9297, 0.3671, -0.02975, 0.9297, 0.3671, -0.02974, 0.9297, 0.3671, -0.02974, 0.9297, 0.3671, -0.02974, 0.9297, 0.3671, -0.02974, 0.9297, 0.3671, -0.02974, 0.9297, 0.3671, -0.02975, 0.9297, 0.3671, -0.02975, 0.9297, 0.3671, -0.02974, 0.9297, 0.3671, -0.02974, 0.9297, 0.3671, -0.02974, 0.9297, 0.3671, -0.02975, 0.9297, 0.3671, -0.02975, 0.9297, 0.3671, -0.02974, 0.9297, 0.3671, -0.02975, 0.9297, 0.3671, 0.3426, 0.6003, 0.7227, 0.6302, -0.2677, 0.7288, -0.01273, -0.3676, 0.9299, -0.03105, 0.4838, 0.8746, -0.01487, 0.9513, -0.3079, 0.01272, 0.3676, -0.9299, 0.6539, 0.2959, -0.6964, 0.355, 0.929, -0.1048, -0.6, 0.745, 0.2917, -0.9995, -0.02619, -0.01466, -0.6357, 0.2659, -0.7247, -0.3925, 0.9118, -0.1206, -0.402, 0.5824, 0.7066, -0.6485, -0.2975, 0.7007, -0.9995, -0.02619, -0.01466, -0.6, 0.745, 0.2917])] * 3)])
me_cone_002 = bpy.data.meshes.new('Cone.002')
me_cone_002.from_pydata([(0.0, 1.0, -1.0), (0.1951, 0.9808, -1.0), (0.3827, 0.9239, -1.0), (0.5556, 0.8315, -1.0), (0.7071, 0.7071, -1.0), (0.8315, 0.5556, -1.0), (0.9239, 0.3827, -1.0), (0.9808, 0.1951, -1.0), (1.0, 7.55e-08, -1.0), (0.9808, -0.1951, -1.0), (0.9239, -0.3827, -1.0), (0.8315, -0.5556, -1.0), (0.7071, -0.7071, -1.0), (0.5556, -0.8315, -1.0), (0.3827, -0.9239, -1.0), (0.1951, -0.9808, -1.0), (-3.258e-07, -1.0, -1.0), (-0.1951, -0.9808, -1.0), (-0.3827, -0.9239, -1.0), (-0.5556, -0.8315, -1.0), (-0.7071, -0.7071, -1.0), (-0.8315, -0.5556, -1.0), (-0.9239, -0.3827, -1.0), (-2.98e-08, 0.0, 1.961), (-0.9808, -0.1951, -1.0), (-1.0, 9.656e-07, -1.0), (-0.9808, 0.1951, -1.0), (-0.9239, 0.3827, -1.0), (-0.8315, 0.5556, -1.0), (-0.7071, 0.7071, -1.0), (-0.5556, 0.8315, -1.0), (-0.3827, 0.9239, -1.0), (-0.1951, 0.9808, -1.0)], [], [(0, 23, 1), (1, 23, 2), (2, 23, 3), (3, 23, 4), (4, 23, 5), (5, 23, 6), (6, 23, 7), (7, 23, 8), (8, 23, 9), (9, 23, 10), (10, 23, 11), (11, 23, 12), (12, 23, 13), (13, 23, 14), (14, 23, 15), (15, 23, 16), (16, 23, 17), (17, 23, 18), (18, 23, 19), (19, 23, 20), (20, 23, 21), (21, 23, 22), (22, 23, 24), (24, 23, 25), (25, 23, 26), (26, 23, 27), (27, 23, 28), (28, 23, 29), (29, 23, 30), (30, 23, 31), (31, 23, 32), (32, 23, 0), (0, 1, 2, 3, 4, 5, 6, 7, 8, 9, 10, 11, 12, 13, 14, 15, 16, 17, 18, 19, 20, 21, 22, 24, 25, 26, 27, 28, 29, 30, 31, 32)])
me_cone_002.polygons.foreach_set('use_smooth', [True] * 33)
_k = set([(0, 1), (0, 23), (0, 32), (1, 2), (1, 23), (2, 3), (2, 23), (3, 4), (3, 23), (4, 5), (4, 23), (5, 6), (5, 23), (6, 7), (6, 23), (7, 8), (7, 23), (8, 9), (8, 23), (9, 10), (9, 23), (10, 11), (10, 23), (11, 12), (11, 23), (12, 13), (12, 23), (13, 14), (13, 23), (14, 15), (14, 23), (15, 16), (15, 23), (16, 17), (16, 23), (17, 18), (17, 23), (18, 19), (18, 23), (19, 20), (19, 23), (20, 21), (20, 23), (21, 22), (21, 23), (22, 23), (22, 24), (23, 24), (23, 25), (23, 26), (23, 27), (23, 28), (23, 29), (23, 30), (23, 31), (23, 32), (24, 25), (25, 26), (26, 27), (27, 28), (28, 29), (29, 30), (30, 31), (31, 32)])
me_cone_002.attributes.new('sharp_edge', 'BOOLEAN', 'EDGE').data.foreach_set('value', [ (min(e.vertices), max(e.vertices)) in _k for e in me_cone_002.edges])
_uv = me_cone_002.uv_layers.new(name='UVMap')
_uv.uv.foreach_set('vector', [0.25, 0.49, 0.25, 0.25, 0.2968, 0.4854, 0.2968, 0.4854, 0.25, 0.25, 0.3418, 0.4717, 0.3418, 0.4717, 0.25, 0.25, 0.3833, 0.4496, 0.3833, 0.4496, 0.25, 0.25, 0.4197, 0.4197, 0.4197, 0.4197, 0.25, 0.25, 0.4496, 0.3833, 0.4496, 0.3833, 0.25, 0.25, 0.4717, 0.3418, 0.4717, 0.3418, 0.25, 0.25, 0.4854, 0.2968, 0.4854, 0.2968, 0.25, 0.25, 0.49, 0.25, 0.49, 0.25, 0.25, 0.25, 0.4854, 0.2032, 0.4854, 0.2032, 0.25, 0.25, 0.4717, 0.1582, 0.4717, 0.1582, 0.25, 0.25, 0.4496, 0.1167, 0.4496, 0.1167, 0.25, 0.25, 0.4197, 0.08029, 0.4197, 0.08029, 0.25, 0.25, 0.3833, 0.05045, 0.3833, 0.05045, 0.25, 0.25, 0.3418, 0.02827, 0.3418, 0.02827, 0.25, 0.25, 0.2968, 0.01461, 0.2968, 0.01461, 0.25, 0.25, 0.25, 0.01, 0.25, 0.01, 0.25, 0.25, 0.2032, 0.01461, 0.2032, 0.01461, 0.25, 0.25, 0.1582, 0.02827, 0.1582, 0.02827, 0.25, 0.25, 0.1167, 0.05045, 0.1167, 0.05045, 0.25, 0.25, 0.08029, 0.08029, 0.08029, 0.08029, 0.25, 0.25, 0.05045, 0.1167, 0.05045, 0.1167, 0.25, 0.25, 0.02827, 0.1582, 0.02827, 0.1582, 0.25, 0.25, 0.01461, 0.2032, 0.01461, 0.2032, 0.25, 0.25, 0.01, 0.25, 0.01, 0.25, 0.25, 0.25, 0.01461, 0.2968, 0.01461, 0.2968, 0.25, 0.25, 0.02827, 0.3418, 0.02827, 0.3418, 0.25, 0.25, 0.05045, 0.3833, 0.05045, 0.3833, 0.25, 0.25, 0.08029, 0.4197, 0.08029, 0.4197, 0.25, 0.25, 0.1167, 0.4496, 0.1167, 0.4496, 0.25, 0.25, 0.1582, 0.4717, 0.1582, 0.4717, 0.25, 0.25, 0.2032, 0.4854, 0.2032, 0.4854, 0.25, 0.25, 0.25, 0.49, 0.75, 0.49, 0.7968, 0.4854, 0.8418, 0.4717, 0.8833, 0.4496, 0.9197, 0.4197, 0.9496, 0.3833, 0.9717, 0.3418, 0.9854, 0.2968, 0.99, 0.25, 0.9854, 0.2032, 0.9717, 0.1582, 0.9496, 0.1167, 0.9197, 0.08029, 0.8833, 0.05045, 0.8418, 0.02827, 0.7968, 0.01461, 0.75, 0.01, 0.7032, 0.01461, 0.6582, 0.02827, 0.6167, 0.05045, 0.5803, 0.08029, 0.5504, 0.1167, 0.5283, 0.1582, 0.5146, 0.2032, 0.51, 0.25, 0.5146, 0.2968, 0.5283, 0.3418, 0.5504, 0.3833, 0.5803, 0.4197, 0.6167, 0.4496, 0.6582, 0.4717, 0.7032, 0.4854])
me_cone_002.use_remesh_fix_poles = True
me_cone_002.use_remesh_preserve_attributes = False
me_cone_002.use_mirror_vertex_groups = False
me_cone_002.update()
me_cone_002.normals_split_custom_set([tuple(v) for v in zip(*[iter([0.09291, 0.9433, 0.3185, 0.09291, 0.9433, 0.3185, 0.09291, 0.9433, 0.3185, 0.2752, 0.9071, 0.3185, 0.2752, 0.9071, 0.3185, 0.2752, 0.9071, 0.3185, 0.4468, 0.836, 0.3185, 0.4468, 0.836, 0.3185, 0.4468, 0.836, 0.3185, 0.6013, 0.7327, 0.3185, 0.6013, 0.7327, 0.3185, 0.6013, 0.7327, 0.3185, 0.7327, 0.6013, 0.3185, 0.7327, 0.6013, 0.3185, 0.7327, 0.6013, 0.3185, 0.836, 0.4468, 0.3185, 0.836, 0.4468, 0.3185, 0.836, 0.4468, 0.3185, 0.9071, 0.2752, 0.3185, 0.9071, 0.2752, 0.3185, 0.9071, 0.2752, 0.3185, 0.9433, 0.09291, 0.3185, 0.9433, 0.09291, 0.3185, 0.9433, 0.09291, 0.3185, 0.9433, -0.09291, 0.3185, 0.9433, -0.09291, 0.3185, 0.9433, -0.09291, 0.3185, 0.9071, -0.2752, 0.3185, 0.9071, -0.2752, 0.3185, 0.9071, -0.2752, 0.3185, 0.836, -0.4468, 0.3185, 0.836, -0.4468, 0.3185, 0.836, -0.4468, 0.3185, 0.7327, -0.6013, 0.3185, 0.7327, -0.6013, 0.3185, 0.7327, -0.6013, 0.3185, 0.6013, -0.7327, 0.3185, 0.6013, -0.7327, 0.3185, 0.6013, -0.7327, 0.3185, 0.4468, -0.836, 0.3185, 0.4468, -0.836, 0.3185, 0.4468, -0.836, 0.3185, 0.2752, -0.9071, 0.3185, 0.2752, -0.9071, 0.3185, 0.2752, -0.9071, 0.3185, 0.09291, -0.9433, 0.3185, 0.09291, -0.9433, 0.3185, 0.09291, -0.9433, 0.3185, -0.09291, -0.9433, 0.3185, -0.09291, -0.9433, 0.3185, -0.09291, -0.9433, 0.3185, -0.2752, -0.9071, 0.3185, -0.2752, -0.9071, 0.3185, -0.2752, -0.9071, 0.3185, -0.4468, -0.836, 0.3185, -0.4468, -0.836, 0.3185, -0.4468, -0.836, 0.3185, -0.6013, -0.7327, 0.3185, -0.6013, -0.7327, 0.3185, -0.6013, -0.7327, 0.3185, -0.7327, -0.6013, 0.3185, -0.7327, -0.6013, 0.3185, -0.7327, -0.6013, 0.3185, -0.836, -0.4468, 0.3185, -0.836, -0.4468, 0.3185, -0.836, -0.4468, 0.3185, -0.9071, -0.2752, 0.3185, -0.9071, -0.2752, 0.3185, -0.9071, -0.2752, 0.3185, -0.9433, -0.09291, 0.3185, -0.9433, -0.09291, 0.3185, -0.9433, -0.09291, 0.3185, -0.9433, 0.09291, 0.3185, -0.9433, 0.09291, 0.3185, -0.9433, 0.09291, 0.3185, -0.9071, 0.2752, 0.3185, -0.9071, 0.2752, 0.3185, -0.9071, 0.2752, 0.3185, -0.836, 0.4468, 0.3185, -0.836, 0.4468, 0.3185, -0.836, 0.4468, 0.3185, -0.7327, 0.6013, 0.3185, -0.7327, 0.6013, 0.3185, -0.7327, 0.6013, 0.3185, -0.6013, 0.7327, 0.3185, -0.6013, 0.7327, 0.3185, -0.6013, 0.7327, 0.3185, -0.4468, 0.836, 0.3185, -0.4468, 0.836, 0.3185, -0.4468, 0.836, 0.3185, -0.2752, 0.9071, 0.3185, -0.2752, 0.9071, 0.3185, -0.2752, 0.9071, 0.3185, -0.09291, 0.9433, 0.3185, -0.09291, 0.9433, 0.3185, -0.09291, 0.9433, 0.3185, 5.729e-08, 0.0, -1.0, 5.729e-08, 0.0, -1.0, 5.729e-08, 0.0, -1.0, 5.729e-08, 0.0, -1.0, 5.729e-08, 0.0, -1.0, 5.729e-08, 0.0, -1.0, 5.729e-08, 0.0, -1.0, 5.729e-08, 0.0, -1.0, 5.729e-08, 0.0, -1.0, 5.729e-08, 0.0, -1.0, 5.729e-08, 0.0, -1.0, 5.729e-08, 0.0, -1.0, 5.729e-08, 0.0, -1.0, 5.729e-08, 0.0, -1.0, 5.729e-08, 0.0, -1.0, 5.729e-08, 0.0, -1.0, 5.729e-08, 0.0, -1.0, 5.729e-08, 0.0, -1.0, 5.729e-08, 0.0, -1.0, 5.729e-08, 0.0, -1.0, 5.729e-08, 0.0, -1.0, 5.729e-08, 0.0, -1.0, 5.729e-08, 0.0, -1.0, 5.729e-08, 0.0, -1.0, 5.729e-08, 0.0, -1.0, 5.729e-08, 0.0, -1.0, 5.729e-08, 0.0, -1.0, 5.729e-08, 0.0, -1.0, 5.729e-08, 0.0, -1.0, 5.729e-08, 0.0, -1.0, 5.729e-08, 0.0, -1.0, 5.729e-08, 0.0, -1.0])] * 3)])
arm_armature = bpy.data.armatures.new('Armature')  # bones are not reproduced

# ---- objects
ob_camera_body_cctv = bpy.data.objects.new('Camera_Body_CCTV', me_mesh_014)
ob_camera_head_cctv = bpy.data.objects.new('Camera_Head_CCTV', me_mesh_015)
ob_camera_cctv_vision_cone = bpy.data.objects.new('Camera_CCTV_VISION_CONE', me_cone_002)
ob_armature = bpy.data.objects.new('Armature', arm_armature)

# ---- transforms, parenting, visibility, modifiers, constraints
ob_camera_body_cctv.location = (-5.015, -0.2461, 4.547)
ob_camera_body_cctv.rotation_euler = (-1.571, 1.172e-13, -1.571)
ob_camera_body_cctv.color = (0.8, 0.8, 0.8, 1.0)
ob_camera_body_cctv.lineart.crease_threshold = 0.0
ob_camera_head_cctv.parent = ob_armature
ob_camera_head_cctv.matrix_parent_inverse = Matrix(((1.0, -0.0, 0.0, 4.74), (-0.0, 1.0, -0.0, 0.2204), (-0.0, 0.0, 1.0, -4.578), (-0.0, 0.0, -0.0, 1.0)))
ob_camera_head_cctv.location = (-4.371, -0.2339, 4.801)
ob_camera_head_cctv.rotation_euler = (-0.8962, -1.466e-09, -1.571)
ob_camera_head_cctv.color = (0.8, 0.8, 0.8, 1.0)
ob_camera_head_cctv.lineart.crease_threshold = 0.0
_vg = ob_camera_head_cctv.vertex_groups.new(name='Camera_Bone')
for _i, _w in zip([0, 1, 2, 3, 4, 5, 6, 7, 8, 9, 10, 11, 12, 13, 14, 15, 16, 17, 18, 19, 20, 21, 22, 23, 24, 25, 26, 27, 28, 29, 30, 31, 32, 33, 34, 35, 36, 37, 38, 39, 40, 41, 42, 43, 44, 45, 46, 47, 48, 49, 50, 51, 52, 53, 54, 55, 56, 57, 58, 59, 60, 61, 62, 63, 64, 65, 66, 67, 68, 69, 70, 71, 72, 73, 74, 75], [1.0, 1.0, 1.0, 1.0, 1.0, 1.0, 1.0, 1.0, 1.0, 1.0, 1.0, 1.0, 1.0, 1.0, 1.0, 1.0, 1.0, 1.0, 1.0, 1.0, 1.0, 1.0, 1.0, 1.0, 1.0, 1.0, 1.0, 1.0, 1.0, 1.0, 1.0, 1.0, 1.0, 1.0, 1.0, 1.0, 1.0, 1.0, 1.0, 1.0, 1.0, 1.0, 1.0, 1.0, 1.0, 1.0, 1.0, 1.0, 1.0, 1.0, 1.0, 1.0, 1.0, 1.0, 1.0, 1.0, 1.0, 1.0, 1.0, 1.0, 1.0, 1.0, 1.0, 1.0, 1.0, 1.0, 1.0, 1.0, 1.0, 1.0, 1.0, 1.0, 1.0, 1.0, 1.0, 1.0]): _vg.add([_i], _w, 'REPLACE')
_m = ob_camera_head_cctv.modifiers.new('Armature', 'ARMATURE')
_m.object = ob_armature
ob_camera_cctv_vision_cone.parent = ob_armature
ob_camera_cctv_vision_cone.matrix_parent_inverse = Matrix(((1.0, -0.0, 0.0, 4.74), (-0.0, 1.0, -0.0, 0.2204), (-0.0, 0.0, 1.0, -4.578), (-0.0, 0.0, -0.0, 1.0)))
ob_camera_cctv_vision_cone.location = (-0.5632, -0.205, 2.624)
ob_camera_cctv_vision_cone.rotation_euler = (0.001915, -1.055, 0.000616)
ob_camera_cctv_vision_cone.scale = (2.132, 2.132, 2.132)
ob_camera_cctv_vision_cone.color = (0.8, 0.8, 0.8, 1.0)
ob_camera_cctv_vision_cone.lineart.crease_threshold = 0.0
_vg = ob_camera_cctv_vision_cone.vertex_groups.new(name='Camera_Bone')
_vg.add([0, 1, 2, 3, 4, 5, 6, 7, 8, 9, 10, 11, 12, 13, 14, 15, 16, 17, 18, 19, 20, 21, 22, 23, 24, 25, 26, 27, 28, 29, 30, 31, 32], 1.0, 'REPLACE')
_m = ob_camera_cctv_vision_cone.modifiers.new('Armature', 'ARMATURE')
_m.object = ob_armature
ob_armature.location = (-4.74, -0.2204, 4.578)
ob_armature.show_in_front = True
ob_armature.lineart.crease_threshold = 0.0

# ---- collection membership
col_collection.objects.link(ob_camera_body_cctv)
col_collection.objects.link(ob_camera_head_cctv)
col_collection.objects.link(ob_camera_cctv_vision_cone)
col_collection.objects.link(ob_armature)

# ---- scene / render settings (as saved in the file)
scene.frame_start = 1; scene.frame_end = 250; scene.frame_set(0)
scene.render.engine = 'BLENDER_EEVEE_NEXT'
scene.cycles.use_denoising = False
scene.cycles.samples = 128
scene.cycles.sampling_pattern = 'TABULATED_SOBOL'
scene.cycles.use_adaptive_sampling = False
scene.cycles.use_light_tree = False
scene.view_settings.view_transform = 'Filmic'
bpy.context.view_layer.update()

# ---- added for rendering (the .blend has no active camera and no usable light): camera, sun
cam_auto = bpy.data.cameras.new('AutoCamera')
cam_auto.lens = 50.0
cam_auto.sensor_width = 36.0
cam_auto.clip_end = 1000.0
ob_auto_camera = bpy.data.objects.new('AutoCamera', cam_auto)
scene.collection.objects.link(ob_auto_camera)
ob_auto_camera.location = (8.7973, -12.5097, 11.3311)
ob_auto_camera.rotation_euler = (1.09748, -7.21219e-08, 0.694738)
scene.camera = ob_auto_camera
light_auto_sun = bpy.data.lights.new('AutoSun', 'SUN')
light_auto_sun.energy = 3.0
light_auto_sun.angle = 0.0523599
ob_auto_sun = bpy.data.objects.new('AutoSun', light_auto_sun)
scene.collection.objects.link(ob_auto_sun)
ob_auto_sun.rotation_euler = (0.872665, 0.174533, 0.523599)
bpy.context.view_layer.update()
